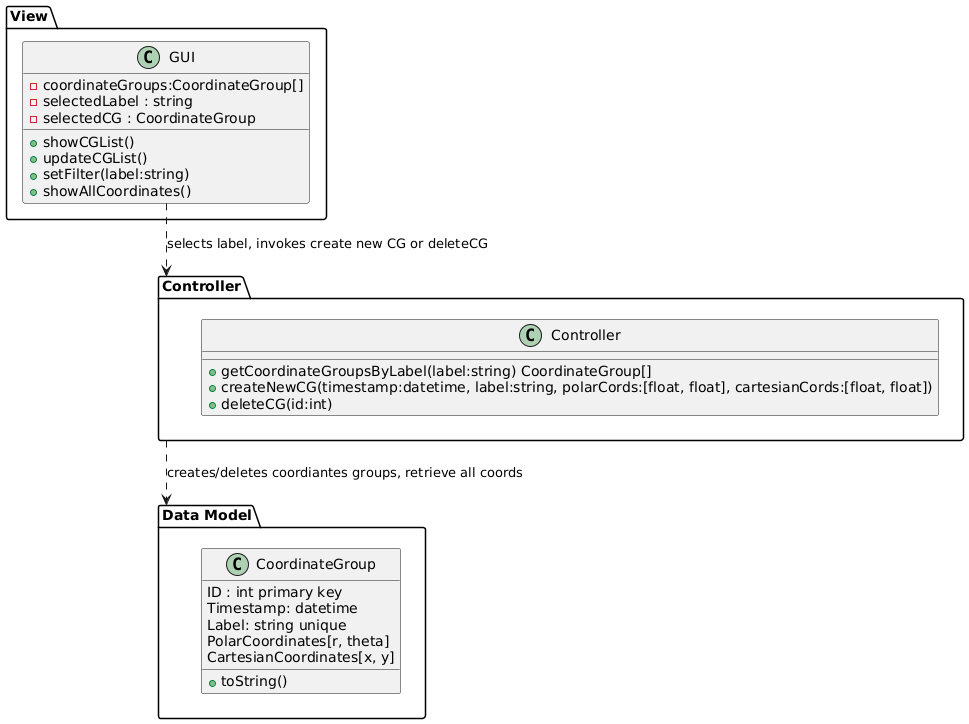

The diagram above was rendered by PlantUML. Its source (embedded in the PNG):
@startuml

!define PackageBoxBorder none

package "Data Model" {
  class CoordinateGroup{
    ID : int primary key
    Timestamp: datetime
    Label: string unique
    PolarCoordinates[r, theta]
    CartesianCoordinates[x, y]
    
    +toString()
  }
  
}



package "Controller" {
  class Controller{
    +getCoordinateGroupsByLabel(label:string) CoordinateGroup[]
    +createNewCG(timestamp:datetime, label:string, polarCords:[float, float], cartesianCords:[float, float]) 
    +deleteCG(id:int)
    
  }
}


package "View" {
  class GUI{
    -coordinateGroups:CoordinateGroup[]
    -selectedLabel : string
    -selectedCG : CoordinateGroup
    
    +showCGList()
    +updateCGList()
    +setFilter(label:string) 
    +showAllCoordinates()
    
  }
  
}




GUI ..> Controller : selects label, invokes create new CG or deleteCG
Controller ..> "Data Model" : creates/deletes coordiantes groups, retrieve all coords


@enduml